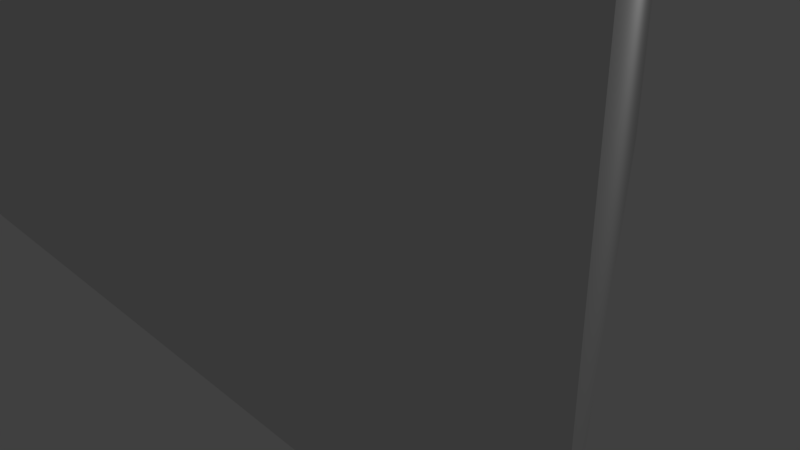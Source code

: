 # Source: EnemyDigger.blend  (saved by Blender 2.77.0; exported with 4.5.12 LTS)
import bpy
from mathutils import Matrix  # noqa: F401  (used for matrix-valued properties, if any)

bpy.ops.wm.read_factory_settings(use_empty=True)
scene = bpy.context.scene
scene.name = 'Scene'

# ---- collections
col_collection_1 = bpy.data.collections.new('Collection 1'); scene.collection.children.link(col_collection_1)

# ---- world
world_world = bpy.data.worlds.new('World'); scene.world = world_world
world_world.color = (0.05088, 0.05088, 0.05088)
world_world.use_sun_shadow = False
world_world.sun_shadow_jitter_overblur = 0.0
world_world.cycles.sampling_method = 'MANUAL'

# ---- cameras
cam_camera = bpy.data.cameras.new('Camera')
cam_camera.clip_end = 100.0
cam_camera.lens = 35.0
cam_camera.sensor_width = 32.0
cam_camera.sensor_height = 18.0
cam_camera.ortho_scale = 7.314
cam_camera.dof.focus_distance = 0.0

# ---- lights
light_lamp = bpy.data.lights.new('Lamp', 'POINT')
light_lamp.transmission_factor = 0.0
light_lamp.cutoff_distance = 30.0
light_lamp.energy = 100.0
light_lamp.shadow_buffer_clip_start = 1.001
light_lamp.shadow_soft_size = 0.1
light_lamp.shadow_maximum_resolution = 0.006
light_lamp.use_absolute_resolution = True

# ---- meshes
me_cone = bpy.data.meshes.new('Cone')
me_cone.from_pydata([(0.0, 6.0, 12.0), (5.196, -3.0, 12.0), (0.0, 0.0, 18.0), (-5.196, -3.0, 12.0), (0.0, 6.0, 0.0), (5.196, -3.0, 0.0), (-5.196, -3.0, 0.0)], [], [(0, 2, 1), (1, 2, 3), (3, 2, 0), (3, 0, 4, 6), (4, 5, 6), (1, 3, 6, 5), (0, 1, 5, 4)])
me_cone.use_remesh_preserve_volume = False
me_cone.use_remesh_preserve_attributes = False
me_cone.use_mirror_vertex_groups = False
me_cone.update()

# ---- objects
ob_cone = bpy.data.objects.new('Cone', me_cone)
ob_lamp = bpy.data.objects.new('Lamp', light_lamp)
ob_camera = bpy.data.objects.new('Camera', cam_camera)

# ---- transforms, parenting, visibility, modifiers, constraints
ob_cone.location = (0.0, 0.0, 0.0)
ob_cone.lineart.crease_threshold = 0.0
ob_lamp.location = (4.076, 1.005, 5.904)
ob_lamp.rotation_euler = (0.6503, 0.05522, 1.866)
ob_lamp.lock_rotations_4d = False
ob_lamp.empty_display_type = 'ARROWS'
ob_lamp.color = (0.0, 0.0, 0.0, 0.0)
ob_lamp.lineart.crease_threshold = 0.0
ob_camera.location = (7.481, -6.508, 5.344)
ob_camera.rotation_euler = (1.109, 0.01082, 0.8149)
ob_camera.lock_rotations_4d = False
ob_camera.empty_display_type = 'ARROWS'
ob_camera.color = (0.0, 0.0, 0.0, 0.0)
ob_camera.display_type = 'WIRE'
ob_camera.lineart.crease_threshold = 0.0

# ---- collection membership
col_collection_1.objects.link(ob_cone)
col_collection_1.objects.link(ob_lamp)
col_collection_1.objects.link(ob_camera)

# ---- scene / render settings (as saved in the file)
scene.camera = ob_camera
scene.frame_start = 1; scene.frame_end = 250; scene.frame_set(1)
scene.render.engine = 'CYCLES'
scene.render.resolution_percentage = 50
scene.render.dither_intensity = 0.0
scene.cycles.use_denoising = False
scene.cycles.samples = 128
scene.cycles.sampling_pattern = 'TABULATED_SOBOL'
scene.cycles.light_sampling_threshold = 0.0
scene.cycles.use_adaptive_sampling = False
scene.cycles.use_light_tree = False
scene.cycles.blur_glossy = 0.0
scene.cycles.sample_clamp_indirect = 0.0
scene.view_settings.view_transform = 'Standard'
bpy.context.view_layer.update()
